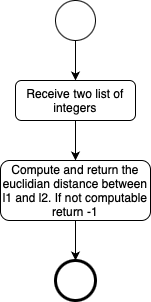

The diagram above was exported from draw.io. Its source (the exported page's mxGraphModel, read from the mxfile embedded in the PNG):
<mxGraphModel dx="1183" dy="696" grid="1" gridSize="10" guides="1" tooltips="1" connect="1" arrows="1" fold="1" page="1" pageScale="1" pageWidth="827" pageHeight="1169" background="#ffffff" math="0" shadow="0">
  <root>
    <mxCell id="0" />
    <mxCell id="1" parent="0" />
    <mxCell id="pkoyU2fwOPBfZemE1w7x-201" style="edgeStyle=orthogonalEdgeStyle;rounded=0;orthogonalLoop=1;jettySize=auto;html=1;exitX=0.5;exitY=1;exitDx=0;exitDy=0;entryX=0.5;entryY=0;entryDx=0;entryDy=0;" edge="1" parent="1" source="pkoyU2fwOPBfZemE1w7x-194" target="pkoyU2fwOPBfZemE1w7x-195">
      <mxGeometry relative="1" as="geometry" />
    </mxCell>
    <mxCell id="pkoyU2fwOPBfZemE1w7x-194" value="" style="ellipse;whiteSpace=wrap;html=1;aspect=fixed;" vertex="1" parent="1">
      <mxGeometry x="360" y="120" width="40" height="40" as="geometry" />
    </mxCell>
    <mxCell id="pkoyU2fwOPBfZemE1w7x-208" style="edgeStyle=orthogonalEdgeStyle;rounded=0;orthogonalLoop=1;jettySize=auto;html=1;exitX=0.5;exitY=1;exitDx=0;exitDy=0;entryX=0.5;entryY=0;entryDx=0;entryDy=0;" edge="1" parent="1" source="pkoyU2fwOPBfZemE1w7x-195" target="pkoyU2fwOPBfZemE1w7x-196">
      <mxGeometry relative="1" as="geometry">
        <mxPoint x="380" y="280" as="targetPoint" />
      </mxGeometry>
    </mxCell>
    <mxCell id="pkoyU2fwOPBfZemE1w7x-195" value="Receive two list of integers" style="rounded=1;whiteSpace=wrap;html=1;" vertex="1" parent="1">
      <mxGeometry x="320" y="200" width="120" height="40" as="geometry" />
    </mxCell>
    <mxCell id="pkoyU2fwOPBfZemE1w7x-203" style="edgeStyle=orthogonalEdgeStyle;rounded=0;orthogonalLoop=1;jettySize=auto;html=1;exitX=0.5;exitY=1;exitDx=0;exitDy=0;entryX=0.5;entryY=0;entryDx=0;entryDy=0;" edge="1" parent="1" source="pkoyU2fwOPBfZemE1w7x-196" target="pkoyU2fwOPBfZemE1w7x-200">
      <mxGeometry relative="1" as="geometry">
        <mxPoint x="380" y="360" as="targetPoint" />
      </mxGeometry>
    </mxCell>
    <mxCell id="pkoyU2fwOPBfZemE1w7x-196" value="Compute and return the euclidian distance between l1 and l2.&amp;nbsp;If not computable return -1" style="rounded=1;whiteSpace=wrap;html=1;" vertex="1" parent="1">
      <mxGeometry x="305" y="280" width="150" height="60" as="geometry" />
    </mxCell>
    <mxCell id="pkoyU2fwOPBfZemE1w7x-200" value="" style="ellipse;whiteSpace=wrap;html=1;aspect=fixed;strokeWidth=3;" vertex="1" parent="1">
      <mxGeometry x="360" y="380" width="40" height="40" as="geometry" />
    </mxCell>
  </root>
</mxGraphModel>